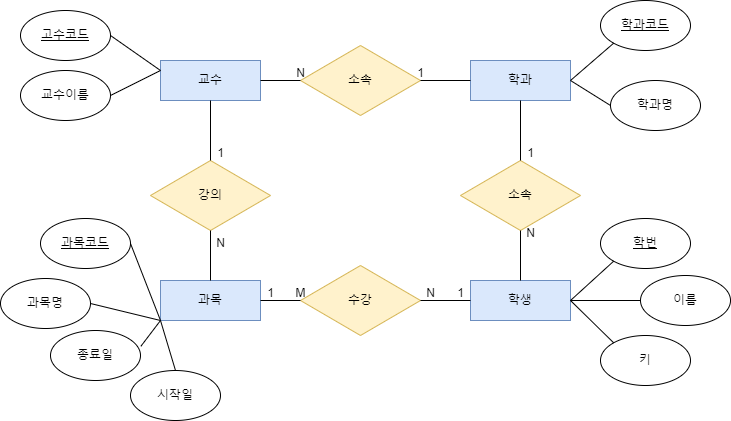

The diagram above was exported from draw.io. Its source (the exported page's mxGraphModel, read from the mxfile embedded in the PNG):
<mxGraphModel dx="1050" dy="573" grid="1" gridSize="10" guides="1" tooltips="1" connect="1" arrows="1" fold="1" page="1" pageScale="1" pageWidth="827" pageHeight="1169" math="0" shadow="0">
  <root>
    <mxCell id="0" />
    <mxCell id="1" parent="0" />
    <mxCell id="b3YQffVRmXQEsWNcI6Hy-1" value="과목" style="whiteSpace=wrap;html=1;align=center;fillColor=#dae8fc;strokeColor=#6c8ebf;" vertex="1" parent="1">
      <mxGeometry x="220" y="440" width="100" height="40" as="geometry" />
    </mxCell>
    <mxCell id="b3YQffVRmXQEsWNcI6Hy-4" value="강의" style="rhombus;whiteSpace=wrap;html=1;fillColor=#fff2cc;strokeColor=#d6b656;" vertex="1" parent="1">
      <mxGeometry x="210" y="320" width="120" height="70" as="geometry" />
    </mxCell>
    <mxCell id="b3YQffVRmXQEsWNcI6Hy-9" value="교수" style="whiteSpace=wrap;html=1;align=center;fillColor=#dae8fc;strokeColor=#6c8ebf;" vertex="1" parent="1">
      <mxGeometry x="220" y="220" width="100" height="40" as="geometry" />
    </mxCell>
    <mxCell id="b3YQffVRmXQEsWNcI6Hy-12" value="" style="endArrow=none;html=1;rounded=0;exitX=0.5;exitY=1;exitDx=0;exitDy=0;entryX=0.5;entryY=0;entryDx=0;entryDy=0;" edge="1" parent="1" source="b3YQffVRmXQEsWNcI6Hy-4" target="b3YQffVRmXQEsWNcI6Hy-1">
      <mxGeometry relative="1" as="geometry">
        <mxPoint x="430" y="390" as="sourcePoint" />
        <mxPoint x="250" y="310" as="targetPoint" />
      </mxGeometry>
    </mxCell>
    <mxCell id="b3YQffVRmXQEsWNcI6Hy-13" value="" style="endArrow=none;html=1;rounded=0;entryX=0.5;entryY=1;entryDx=0;entryDy=0;exitX=0.5;exitY=0;exitDx=0;exitDy=0;" edge="1" parent="1" source="b3YQffVRmXQEsWNcI6Hy-4" target="b3YQffVRmXQEsWNcI6Hy-9">
      <mxGeometry relative="1" as="geometry">
        <mxPoint x="330" y="300" as="sourcePoint" />
        <mxPoint x="490" y="300" as="targetPoint" />
      </mxGeometry>
    </mxCell>
    <mxCell id="b3YQffVRmXQEsWNcI6Hy-16" value="소속" style="rhombus;whiteSpace=wrap;html=1;fillColor=#fff2cc;strokeColor=#d6b656;" vertex="1" parent="1">
      <mxGeometry x="360" y="205" width="120" height="70" as="geometry" />
    </mxCell>
    <mxCell id="b3YQffVRmXQEsWNcI6Hy-17" value="수강" style="rhombus;whiteSpace=wrap;html=1;fillColor=#fff2cc;strokeColor=#d6b656;" vertex="1" parent="1">
      <mxGeometry x="360" y="425" width="120" height="70" as="geometry" />
    </mxCell>
    <mxCell id="b3YQffVRmXQEsWNcI6Hy-18" value="소속" style="rhombus;whiteSpace=wrap;html=1;fillColor=#fff2cc;strokeColor=#d6b656;" vertex="1" parent="1">
      <mxGeometry x="520" y="320" width="120" height="70" as="geometry" />
    </mxCell>
    <mxCell id="b3YQffVRmXQEsWNcI6Hy-19" value="학과" style="whiteSpace=wrap;html=1;align=center;fillColor=#dae8fc;strokeColor=#6c8ebf;" vertex="1" parent="1">
      <mxGeometry x="530" y="220" width="100" height="40" as="geometry" />
    </mxCell>
    <mxCell id="b3YQffVRmXQEsWNcI6Hy-20" value="학생" style="whiteSpace=wrap;html=1;align=center;fillColor=#dae8fc;strokeColor=#6c8ebf;" vertex="1" parent="1">
      <mxGeometry x="530" y="440" width="100" height="40" as="geometry" />
    </mxCell>
    <mxCell id="b3YQffVRmXQEsWNcI6Hy-21" value="" style="endArrow=none;html=1;rounded=0;exitX=1;exitY=0.5;exitDx=0;exitDy=0;entryX=0;entryY=0.5;entryDx=0;entryDy=0;" edge="1" parent="1" source="b3YQffVRmXQEsWNcI6Hy-16" target="b3YQffVRmXQEsWNcI6Hy-19">
      <mxGeometry relative="1" as="geometry">
        <mxPoint x="330" y="300" as="sourcePoint" />
        <mxPoint x="490" y="300" as="targetPoint" />
      </mxGeometry>
    </mxCell>
    <mxCell id="b3YQffVRmXQEsWNcI6Hy-22" value="" style="endArrow=none;html=1;rounded=0;exitX=1;exitY=0.5;exitDx=0;exitDy=0;entryX=0;entryY=0.5;entryDx=0;entryDy=0;" edge="1" parent="1" source="b3YQffVRmXQEsWNcI6Hy-9" target="b3YQffVRmXQEsWNcI6Hy-16">
      <mxGeometry relative="1" as="geometry">
        <mxPoint x="340" y="310" as="sourcePoint" />
        <mxPoint x="500" y="310" as="targetPoint" />
      </mxGeometry>
    </mxCell>
    <mxCell id="b3YQffVRmXQEsWNcI6Hy-23" value="" style="endArrow=none;html=1;rounded=0;exitX=0.5;exitY=1;exitDx=0;exitDy=0;entryX=0.5;entryY=0;entryDx=0;entryDy=0;" edge="1" parent="1" source="b3YQffVRmXQEsWNcI6Hy-19" target="b3YQffVRmXQEsWNcI6Hy-18">
      <mxGeometry relative="1" as="geometry">
        <mxPoint x="350" y="320" as="sourcePoint" />
        <mxPoint x="510" y="320" as="targetPoint" />
      </mxGeometry>
    </mxCell>
    <mxCell id="b3YQffVRmXQEsWNcI6Hy-24" value="" style="endArrow=none;html=1;rounded=0;exitX=0.5;exitY=1;exitDx=0;exitDy=0;entryX=0.5;entryY=0;entryDx=0;entryDy=0;" edge="1" parent="1" source="b3YQffVRmXQEsWNcI6Hy-18" target="b3YQffVRmXQEsWNcI6Hy-20">
      <mxGeometry relative="1" as="geometry">
        <mxPoint x="360" y="330" as="sourcePoint" />
        <mxPoint x="520" y="330" as="targetPoint" />
      </mxGeometry>
    </mxCell>
    <mxCell id="b3YQffVRmXQEsWNcI6Hy-25" value="" style="endArrow=none;html=1;rounded=0;exitX=1;exitY=0.5;exitDx=0;exitDy=0;entryX=0;entryY=0.5;entryDx=0;entryDy=0;" edge="1" parent="1" source="b3YQffVRmXQEsWNcI6Hy-17" target="b3YQffVRmXQEsWNcI6Hy-20">
      <mxGeometry relative="1" as="geometry">
        <mxPoint x="370" y="340" as="sourcePoint" />
        <mxPoint x="530" y="340" as="targetPoint" />
      </mxGeometry>
    </mxCell>
    <mxCell id="b3YQffVRmXQEsWNcI6Hy-26" value="" style="endArrow=none;html=1;rounded=0;exitX=1;exitY=0.5;exitDx=0;exitDy=0;entryX=0;entryY=0.5;entryDx=0;entryDy=0;" edge="1" parent="1" source="b3YQffVRmXQEsWNcI6Hy-1" target="b3YQffVRmXQEsWNcI6Hy-17">
      <mxGeometry relative="1" as="geometry">
        <mxPoint x="350" y="380" as="sourcePoint" />
        <mxPoint x="510" y="380" as="targetPoint" />
      </mxGeometry>
    </mxCell>
    <mxCell id="b3YQffVRmXQEsWNcI6Hy-29" value="&lt;u&gt;고수코드&lt;/u&gt;" style="ellipse;whiteSpace=wrap;html=1;" vertex="1" parent="1">
      <mxGeometry x="80" y="170" width="90" height="50" as="geometry" />
    </mxCell>
    <mxCell id="b3YQffVRmXQEsWNcI6Hy-30" value="교수이름" style="ellipse;whiteSpace=wrap;html=1;" vertex="1" parent="1">
      <mxGeometry x="80" y="230" width="90" height="50" as="geometry" />
    </mxCell>
    <mxCell id="b3YQffVRmXQEsWNcI6Hy-31" value="과목명" style="ellipse;whiteSpace=wrap;html=1;" vertex="1" parent="1">
      <mxGeometry x="60" y="438" width="90" height="50" as="geometry" />
    </mxCell>
    <mxCell id="b3YQffVRmXQEsWNcI6Hy-32" value="&lt;u&gt;과목코드&lt;/u&gt;" style="ellipse;whiteSpace=wrap;html=1;" vertex="1" parent="1">
      <mxGeometry x="100" y="378" width="90" height="50" as="geometry" />
    </mxCell>
    <mxCell id="b3YQffVRmXQEsWNcI6Hy-33" value="종료일" style="ellipse;whiteSpace=wrap;html=1;" vertex="1" parent="1">
      <mxGeometry x="110" y="490" width="90" height="50" as="geometry" />
    </mxCell>
    <mxCell id="b3YQffVRmXQEsWNcI6Hy-34" value="시작일" style="ellipse;whiteSpace=wrap;html=1;" vertex="1" parent="1">
      <mxGeometry x="190" y="530" width="90" height="50" as="geometry" />
    </mxCell>
    <mxCell id="b3YQffVRmXQEsWNcI6Hy-35" value="학과명" style="ellipse;whiteSpace=wrap;html=1;" vertex="1" parent="1">
      <mxGeometry x="670" y="240" width="90" height="50" as="geometry" />
    </mxCell>
    <mxCell id="b3YQffVRmXQEsWNcI6Hy-36" value="&lt;u&gt;학과코드&lt;/u&gt;" style="ellipse;whiteSpace=wrap;html=1;" vertex="1" parent="1">
      <mxGeometry x="660" y="160" width="90" height="50" as="geometry" />
    </mxCell>
    <mxCell id="b3YQffVRmXQEsWNcI6Hy-37" value="키" style="ellipse;whiteSpace=wrap;html=1;" vertex="1" parent="1">
      <mxGeometry x="660" y="495" width="90" height="50" as="geometry" />
    </mxCell>
    <mxCell id="b3YQffVRmXQEsWNcI6Hy-38" value="&lt;u&gt;학번&lt;/u&gt;" style="ellipse;whiteSpace=wrap;html=1;" vertex="1" parent="1">
      <mxGeometry x="660" y="378" width="90" height="50" as="geometry" />
    </mxCell>
    <mxCell id="b3YQffVRmXQEsWNcI6Hy-39" value="이름" style="ellipse;whiteSpace=wrap;html=1;" vertex="1" parent="1">
      <mxGeometry x="700" y="435" width="90" height="50" as="geometry" />
    </mxCell>
    <mxCell id="b3YQffVRmXQEsWNcI6Hy-40" value="" style="endArrow=none;html=1;rounded=0;exitX=0;exitY=0.25;exitDx=0;exitDy=0;entryX=1;entryY=0.5;entryDx=0;entryDy=0;" edge="1" parent="1" source="b3YQffVRmXQEsWNcI6Hy-9" target="b3YQffVRmXQEsWNcI6Hy-29">
      <mxGeometry relative="1" as="geometry">
        <mxPoint x="330" y="300" as="sourcePoint" />
        <mxPoint x="490" y="300" as="targetPoint" />
      </mxGeometry>
    </mxCell>
    <mxCell id="b3YQffVRmXQEsWNcI6Hy-41" value="1" style="text;html=1;align=center;verticalAlign=middle;resizable=0;points=[];autosize=1;strokeColor=none;fillColor=none;" vertex="1" parent="1">
      <mxGeometry x="315" y="438" width="30" height="30" as="geometry" />
    </mxCell>
    <mxCell id="b3YQffVRmXQEsWNcI6Hy-42" value="M" style="text;html=1;align=center;verticalAlign=middle;resizable=0;points=[];autosize=1;strokeColor=none;fillColor=none;" vertex="1" parent="1">
      <mxGeometry x="345" y="438" width="30" height="30" as="geometry" />
    </mxCell>
    <mxCell id="b3YQffVRmXQEsWNcI6Hy-43" value="N" style="text;html=1;align=center;verticalAlign=middle;resizable=0;points=[];autosize=1;strokeColor=none;fillColor=none;" vertex="1" parent="1">
      <mxGeometry x="475" y="438" width="30" height="30" as="geometry" />
    </mxCell>
    <mxCell id="b3YQffVRmXQEsWNcI6Hy-44" value="1" style="text;html=1;align=center;verticalAlign=middle;resizable=0;points=[];autosize=1;strokeColor=none;fillColor=none;" vertex="1" parent="1">
      <mxGeometry x="505" y="438" width="30" height="30" as="geometry" />
    </mxCell>
    <mxCell id="b3YQffVRmXQEsWNcI6Hy-45" value="N" style="text;html=1;align=center;verticalAlign=middle;resizable=0;points=[];autosize=1;strokeColor=none;fillColor=none;" vertex="1" parent="1">
      <mxGeometry x="575" y="378" width="30" height="30" as="geometry" />
    </mxCell>
    <mxCell id="b3YQffVRmXQEsWNcI6Hy-46" value="1" style="text;html=1;align=center;verticalAlign=middle;resizable=0;points=[];autosize=1;strokeColor=none;fillColor=none;" vertex="1" parent="1">
      <mxGeometry x="575" y="298" width="30" height="30" as="geometry" />
    </mxCell>
    <mxCell id="b3YQffVRmXQEsWNcI6Hy-47" value="1" style="text;html=1;align=center;verticalAlign=middle;resizable=0;points=[];autosize=1;strokeColor=none;fillColor=none;" vertex="1" parent="1">
      <mxGeometry x="465" y="218" width="30" height="30" as="geometry" />
    </mxCell>
    <mxCell id="b3YQffVRmXQEsWNcI6Hy-48" value="N" style="text;html=1;align=center;verticalAlign=middle;resizable=0;points=[];autosize=1;strokeColor=none;fillColor=none;" vertex="1" parent="1">
      <mxGeometry x="345" y="218" width="30" height="30" as="geometry" />
    </mxCell>
    <mxCell id="b3YQffVRmXQEsWNcI6Hy-50" value="1" style="text;html=1;align=center;verticalAlign=middle;resizable=0;points=[];autosize=1;strokeColor=none;fillColor=none;" vertex="1" parent="1">
      <mxGeometry x="265" y="298" width="30" height="30" as="geometry" />
    </mxCell>
    <mxCell id="b3YQffVRmXQEsWNcI6Hy-51" value="N" style="text;html=1;align=center;verticalAlign=middle;resizable=0;points=[];autosize=1;strokeColor=none;fillColor=none;" vertex="1" parent="1">
      <mxGeometry x="265" y="388" width="30" height="30" as="geometry" />
    </mxCell>
    <mxCell id="b3YQffVRmXQEsWNcI6Hy-52" value="" style="endArrow=none;html=1;rounded=0;exitX=0;exitY=0.25;exitDx=0;exitDy=0;entryX=1;entryY=0.5;entryDx=0;entryDy=0;" edge="1" parent="1" source="b3YQffVRmXQEsWNcI6Hy-9" target="b3YQffVRmXQEsWNcI6Hy-30">
      <mxGeometry relative="1" as="geometry">
        <mxPoint x="340" y="310" as="sourcePoint" />
        <mxPoint x="500" y="310" as="targetPoint" />
      </mxGeometry>
    </mxCell>
    <mxCell id="b3YQffVRmXQEsWNcI6Hy-53" value="" style="endArrow=none;html=1;rounded=0;exitX=1;exitY=0.5;exitDx=0;exitDy=0;entryX=0;entryY=1;entryDx=0;entryDy=0;" edge="1" parent="1" source="b3YQffVRmXQEsWNcI6Hy-31" target="b3YQffVRmXQEsWNcI6Hy-1">
      <mxGeometry relative="1" as="geometry">
        <mxPoint x="350" y="320" as="sourcePoint" />
        <mxPoint x="510" y="320" as="targetPoint" />
      </mxGeometry>
    </mxCell>
    <mxCell id="b3YQffVRmXQEsWNcI6Hy-54" value="" style="endArrow=none;html=1;rounded=0;exitX=1;exitY=0.5;exitDx=0;exitDy=0;entryX=0;entryY=1;entryDx=0;entryDy=0;" edge="1" parent="1" source="b3YQffVRmXQEsWNcI6Hy-32" target="b3YQffVRmXQEsWNcI6Hy-1">
      <mxGeometry relative="1" as="geometry">
        <mxPoint x="360" y="330" as="sourcePoint" />
        <mxPoint x="520" y="330" as="targetPoint" />
      </mxGeometry>
    </mxCell>
    <mxCell id="b3YQffVRmXQEsWNcI6Hy-55" value="" style="endArrow=none;html=1;rounded=0;exitX=0.5;exitY=0;exitDx=0;exitDy=0;" edge="1" parent="1" source="b3YQffVRmXQEsWNcI6Hy-34">
      <mxGeometry relative="1" as="geometry">
        <mxPoint x="370" y="340" as="sourcePoint" />
        <mxPoint x="220" y="480" as="targetPoint" />
      </mxGeometry>
    </mxCell>
    <mxCell id="b3YQffVRmXQEsWNcI6Hy-56" value="" style="endArrow=none;html=1;rounded=0;exitX=1.004;exitY=0.316;exitDx=0;exitDy=0;exitPerimeter=0;" edge="1" parent="1" source="b3YQffVRmXQEsWNcI6Hy-33">
      <mxGeometry relative="1" as="geometry">
        <mxPoint x="380" y="350" as="sourcePoint" />
        <mxPoint x="220" y="480" as="targetPoint" />
      </mxGeometry>
    </mxCell>
    <mxCell id="b3YQffVRmXQEsWNcI6Hy-57" value="" style="endArrow=none;html=1;rounded=0;exitX=1;exitY=0.5;exitDx=0;exitDy=0;entryX=0;entryY=1;entryDx=0;entryDy=0;" edge="1" parent="1" source="b3YQffVRmXQEsWNcI6Hy-20" target="b3YQffVRmXQEsWNcI6Hy-38">
      <mxGeometry relative="1" as="geometry">
        <mxPoint x="390" y="360" as="sourcePoint" />
        <mxPoint x="550" y="360" as="targetPoint" />
      </mxGeometry>
    </mxCell>
    <mxCell id="b3YQffVRmXQEsWNcI6Hy-58" value="" style="endArrow=none;html=1;rounded=0;exitX=1;exitY=0.5;exitDx=0;exitDy=0;entryX=0;entryY=0.5;entryDx=0;entryDy=0;" edge="1" parent="1" source="b3YQffVRmXQEsWNcI6Hy-20" target="b3YQffVRmXQEsWNcI6Hy-39">
      <mxGeometry relative="1" as="geometry">
        <mxPoint x="400" y="370" as="sourcePoint" />
        <mxPoint x="560" y="370" as="targetPoint" />
      </mxGeometry>
    </mxCell>
    <mxCell id="b3YQffVRmXQEsWNcI6Hy-59" value="" style="endArrow=none;html=1;rounded=0;entryX=0;entryY=0;entryDx=0;entryDy=0;" edge="1" parent="1" target="b3YQffVRmXQEsWNcI6Hy-37">
      <mxGeometry relative="1" as="geometry">
        <mxPoint x="630" y="460" as="sourcePoint" />
        <mxPoint x="570" y="380" as="targetPoint" />
      </mxGeometry>
    </mxCell>
    <mxCell id="b3YQffVRmXQEsWNcI6Hy-60" value="" style="endArrow=none;html=1;rounded=0;exitX=1;exitY=0.5;exitDx=0;exitDy=0;entryX=0;entryY=0.5;entryDx=0;entryDy=0;" edge="1" parent="1" source="b3YQffVRmXQEsWNcI6Hy-19" target="b3YQffVRmXQEsWNcI6Hy-35">
      <mxGeometry relative="1" as="geometry">
        <mxPoint x="420" y="390" as="sourcePoint" />
        <mxPoint x="580" y="390" as="targetPoint" />
      </mxGeometry>
    </mxCell>
    <mxCell id="b3YQffVRmXQEsWNcI6Hy-61" value="" style="endArrow=none;html=1;rounded=0;exitX=1;exitY=0.5;exitDx=0;exitDy=0;entryX=0;entryY=1;entryDx=0;entryDy=0;" edge="1" parent="1" source="b3YQffVRmXQEsWNcI6Hy-19" target="b3YQffVRmXQEsWNcI6Hy-36">
      <mxGeometry relative="1" as="geometry">
        <mxPoint x="430" y="400" as="sourcePoint" />
        <mxPoint x="590" y="400" as="targetPoint" />
      </mxGeometry>
    </mxCell>
  </root>
</mxGraphModel>